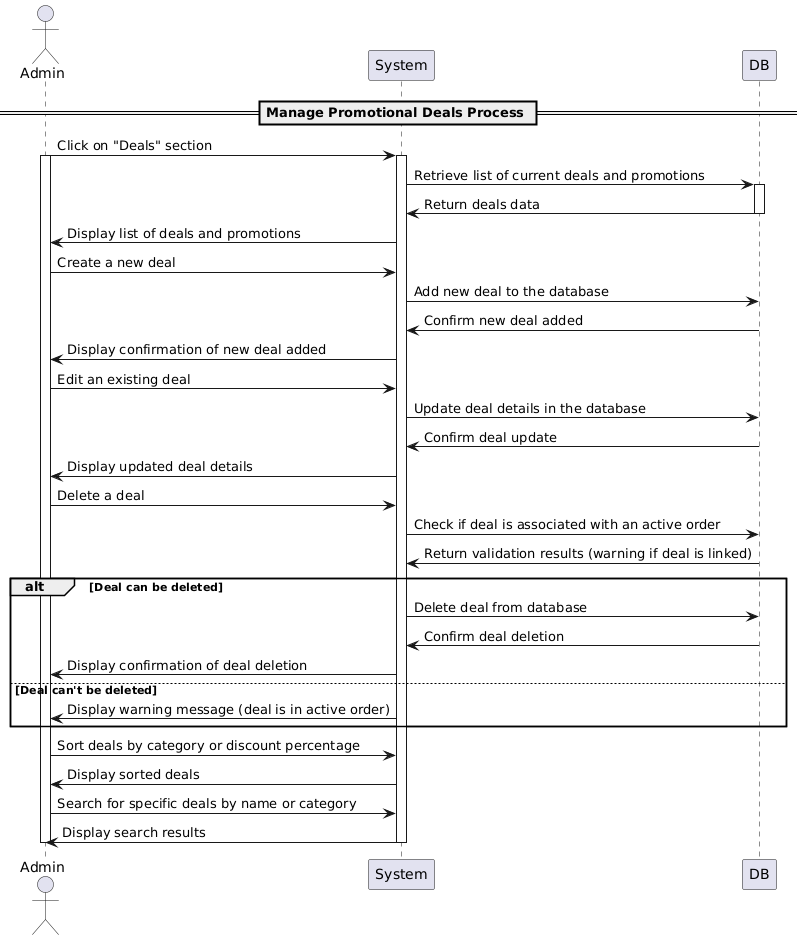

The diagram above was rendered by PlantUML. Its source (embedded in the PNG):
@startuml
actor Admin
participant System
participant DB

== Manage Promotional Deals Process ==

Admin -> System: Click on "Deals" section
activate Admin
activate System

System -> DB: Retrieve list of current deals and promotions
activate DB
DB -> System: Return deals data
deactivate DB

System -> Admin: Display list of deals and promotions

Admin -> System: Create a new deal
System -> DB: Add new deal to the database
DB -> System: Confirm new deal added
System -> Admin: Display confirmation of new deal added

Admin -> System: Edit an existing deal
System -> DB: Update deal details in the database
DB -> System: Confirm deal update
System -> Admin: Display updated deal details

Admin -> System: Delete a deal
System -> DB: Check if deal is associated with an active order
DB -> System: Return validation results (warning if deal is linked)
alt Deal can be deleted
    System -> DB: Delete deal from database
    DB -> System: Confirm deal deletion
    System -> Admin: Display confirmation of deal deletion
else Deal can't be deleted
    System -> Admin: Display warning message (deal is in active order)
end

Admin -> System: Sort deals by category or discount percentage
System -> Admin: Display sorted deals

Admin -> System: Search for specific deals by name or category
System -> Admin: Display search results

deactivate Admin
deactivate System
@enduml